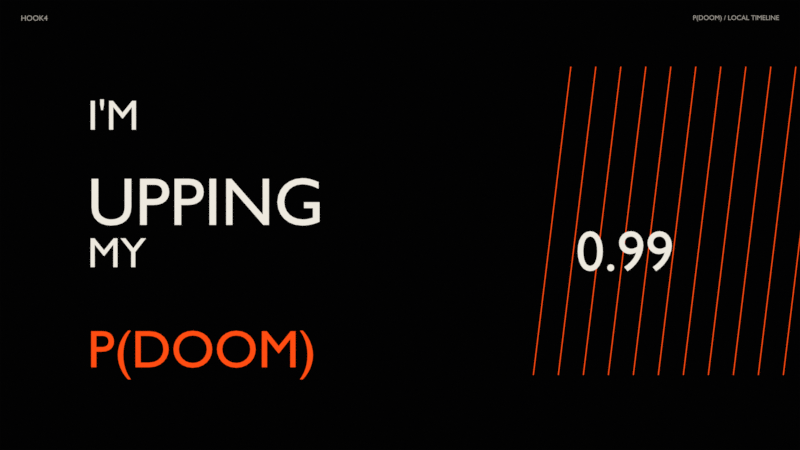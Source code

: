 # Source: hook4.blend  (saved by Blender 5.2.45; exported with 4.5.12 LTS)
import bpy
from mathutils import Matrix  # noqa: F401  (used for matrix-valued properties, if any)

bpy.ops.wm.read_factory_settings(use_empty=True)
scene = bpy.context.scene
scene.name = 'hook4'

# ---- materials (node trees are filled in below, after node groups)
mat_background_mat = bpy.data.materials.new('background_mat')
mat_background_mat.diffuse_color = (0.003035, 0.003035, 0.003347, 1.0)
mat_scene_tag_mat = bpy.data.materials.new('scene_tag_mat')
mat_scene_tag_mat.diffuse_color = (0.3325, 0.3095, 0.2747, 1.0)
mat_time_tag_mat = bpy.data.materials.new('time_tag_mat')
mat_time_tag_mat.diffuse_color = (0.3325, 0.3095, 0.2747, 1.0)
mat_hook_bg_mat = bpy.data.materials.new('hook_bg_mat')
mat_hook_bg_mat.diffuse_color = (0.003035, 0.003035, 0.003347, 1.0)
mat_i_m_mat = bpy.data.materials.new("I'M_mat")
mat_i_m_mat.diffuse_color = (0.855, 0.8148, 0.7379, 1.0)
mat_upping_mat = bpy.data.materials.new('UPPING_mat')
mat_upping_mat.diffuse_color = (0.855, 0.8148, 0.7379, 1.0)
mat_my_mat = bpy.data.materials.new('MY_mat')
mat_my_mat.diffuse_color = (0.855, 0.8148, 0.7379, 1.0)
mat_p_doom__mat = bpy.data.materials.new('P(DOOM)_mat')
mat_p_doom__mat.diffuse_color = (1.0, 0.07421, 0.006049, 1.0)
mat_0_99_mat = bpy.data.materials.new('0.99_mat')
mat_0_99_mat.diffuse_color = (0.855, 0.8148, 0.7379, 1.0)
mat_vector_mat = bpy.data.materials.new('vector_mat')
mat_vector_mat.diffuse_color = (1.0, 0.07421, 0.006049, 1.0)

# ---- material node trees
mat_background_mat.use_nodes = True; mat_background_mat.node_tree.nodes.clear()
_N = mat_background_mat.node_tree.nodes; _L = mat_background_mat.node_tree.links
n0 = _N.new('ShaderNodeOutputMaterial'); n0.name = 'Material Output'; n0.location = (0, 0)
n1 = _N.new('ShaderNodeEmission'); n1.name = 'Emission'; n1.location = (0, 0)
n1.inputs[0].default_value = (0.003035, 0.003035, 0.003347, 1.0)
_L.new(n1.outputs[0], n0.inputs[0])
n0.is_active_output = True
mat_scene_tag_mat.use_nodes = True; mat_scene_tag_mat.node_tree.nodes.clear()
_N = mat_scene_tag_mat.node_tree.nodes; _L = mat_scene_tag_mat.node_tree.links
n0 = _N.new('ShaderNodeOutputMaterial'); n0.name = 'Material Output'; n0.location = (0, 0)
n1 = _N.new('ShaderNodeEmission'); n1.name = 'Emission'; n1.location = (0, 0)
n1.inputs[0].default_value = (0.3325, 0.3095, 0.2747, 1.0)
_L.new(n1.outputs[0], n0.inputs[0])
n0.is_active_output = True
mat_time_tag_mat.use_nodes = True; mat_time_tag_mat.node_tree.nodes.clear()
_N = mat_time_tag_mat.node_tree.nodes; _L = mat_time_tag_mat.node_tree.links
n0 = _N.new('ShaderNodeOutputMaterial'); n0.name = 'Material Output'; n0.location = (0, 0)
n1 = _N.new('ShaderNodeEmission'); n1.name = 'Emission'; n1.location = (0, 0)
n1.inputs[0].default_value = (0.3325, 0.3095, 0.2747, 1.0)
_L.new(n1.outputs[0], n0.inputs[0])
n0.is_active_output = True
mat_hook_bg_mat.use_nodes = True; mat_hook_bg_mat.node_tree.nodes.clear()
_N = mat_hook_bg_mat.node_tree.nodes; _L = mat_hook_bg_mat.node_tree.links
n0 = _N.new('ShaderNodeOutputMaterial'); n0.name = 'Material Output'; n0.location = (0, 0)
n1 = _N.new('ShaderNodeEmission'); n1.name = 'Emission'; n1.location = (0, 0)
n1.inputs[0].default_value = (0.003035, 0.003035, 0.003347, 1.0)
n1.inputs[1].default_value = 0.2
_L.new(n1.outputs[0], n0.inputs[0])
n0.is_active_output = True
mat_i_m_mat.use_nodes = True; mat_i_m_mat.node_tree.nodes.clear()
_N = mat_i_m_mat.node_tree.nodes; _L = mat_i_m_mat.node_tree.links
n0 = _N.new('ShaderNodeOutputMaterial'); n0.name = 'Material Output'; n0.location = (0, 0)
n1 = _N.new('ShaderNodeEmission'); n1.name = 'Emission'; n1.location = (0, 0)
n1.inputs[0].default_value = (0.855, 0.8148, 0.7379, 1.0)
_L.new(n1.outputs[0], n0.inputs[0])
n0.is_active_output = True
mat_upping_mat.use_nodes = True; mat_upping_mat.node_tree.nodes.clear()
_N = mat_upping_mat.node_tree.nodes; _L = mat_upping_mat.node_tree.links
n0 = _N.new('ShaderNodeOutputMaterial'); n0.name = 'Material Output'; n0.location = (0, 0)
n1 = _N.new('ShaderNodeEmission'); n1.name = 'Emission'; n1.location = (0, 0)
n1.inputs[0].default_value = (0.855, 0.8148, 0.7379, 1.0)
_L.new(n1.outputs[0], n0.inputs[0])
n0.is_active_output = True
mat_my_mat.use_nodes = True; mat_my_mat.node_tree.nodes.clear()
_N = mat_my_mat.node_tree.nodes; _L = mat_my_mat.node_tree.links
n0 = _N.new('ShaderNodeOutputMaterial'); n0.name = 'Material Output'; n0.location = (0, 0)
n1 = _N.new('ShaderNodeEmission'); n1.name = 'Emission'; n1.location = (0, 0)
n1.inputs[0].default_value = (0.855, 0.8148, 0.7379, 1.0)
_L.new(n1.outputs[0], n0.inputs[0])
n0.is_active_output = True
mat_p_doom__mat.use_nodes = True; mat_p_doom__mat.node_tree.nodes.clear()
_N = mat_p_doom__mat.node_tree.nodes; _L = mat_p_doom__mat.node_tree.links
n0 = _N.new('ShaderNodeOutputMaterial'); n0.name = 'Material Output'; n0.location = (0, 0)
n1 = _N.new('ShaderNodeEmission'); n1.name = 'Emission'; n1.location = (0, 0)
n1.inputs[0].default_value = (1.0, 0.07421, 0.006049, 1.0)
_L.new(n1.outputs[0], n0.inputs[0])
n0.is_active_output = True
mat_0_99_mat.use_nodes = True; mat_0_99_mat.node_tree.nodes.clear()
_N = mat_0_99_mat.node_tree.nodes; _L = mat_0_99_mat.node_tree.links
n0 = _N.new('ShaderNodeOutputMaterial'); n0.name = 'Material Output'; n0.location = (0, 0)
n1 = _N.new('ShaderNodeEmission'); n1.name = 'Emission'; n1.location = (0, 0)
n1.inputs[0].default_value = (0.855, 0.8148, 0.7379, 1.0)
_L.new(n1.outputs[0], n0.inputs[0])
n0.is_active_output = True
mat_vector_mat.use_nodes = True; mat_vector_mat.node_tree.nodes.clear()
_N = mat_vector_mat.node_tree.nodes; _L = mat_vector_mat.node_tree.links
n0 = _N.new('ShaderNodeOutputMaterial'); n0.name = 'Material Output'; n0.location = (0, 0)
n1 = _N.new('ShaderNodeEmission'); n1.name = 'Emission'; n1.location = (0, 0)
n1.inputs[0].default_value = (1.0, 0.07421, 0.006049, 1.0)
_L.new(n1.outputs[0], n0.inputs[0])
n0.is_active_output = True

# ---- world
world_pdoom_ink_world = bpy.data.worlds.new('pdoom_ink_world'); scene.world = world_pdoom_ink_world
world_pdoom_ink_world.use_nodes = True; world_pdoom_ink_world.node_tree.nodes.clear()
_N = world_pdoom_ink_world.node_tree.nodes; _L = world_pdoom_ink_world.node_tree.links
n0 = _N.new('ShaderNodeBackground'); n0.name = 'Background'; n0.location = (-200, 100)
n0.inputs[0].default_value = (0.003035, 0.003035, 0.003347, 1.0)
n0.inputs[1].default_value = 0.25
n1 = _N.new('ShaderNodeOutputWorld'); n1.name = 'World Output'; n1.location = (200, 100)
_L.new(n0.outputs[0], n1.inputs[0])
n1.is_active_output = True

# ---- cameras
cam_camera = bpy.data.cameras.new('Camera')
cam_camera.type = 'ORTHO'
cam_camera.clip_start = 0.01
cam_camera.clip_end = 500.0
cam_camera.ortho_scale = 19.2

# ---- meshes
me_background = bpy.data.meshes.new('background')
me_background.from_pydata([(-15.0, -10.0, 0.0), (15.0, -10.0, 0.0), (15.0, 10.0, 0.0), (-15.0, 10.0, 0.0)], [], [(0, 1, 2, 3)])
me_background.materials.append(mat_background_mat)
me_background.update()
me_hook_bg = bpy.data.meshes.new('hook_bg')
me_hook_bg.from_pydata([(-9.6, -5.4, 0.0), (9.6, -5.4, 0.0), (9.6, 5.4, 0.0), (-9.6, 5.4, 0.0)], [], [(0, 1, 2, 3)])
me_hook_bg.materials.append(mat_hook_bg_mat)
me_hook_bg.update()

# ---- curves / text
txt_scene_tag = bpy.data.curves.new('scene_tag', 'FONT')
txt_scene_tag.dimensions = '2D'
txt_scene_tag.body = 'HOOK4'
txt_scene_tag.materials.append(mat_scene_tag_mat)
txt_scene_tag.resolution_u = 6
txt_scene_tag.align_y = 'TOP'
txt_scene_tag.size = 0.18
txt_time_tag = bpy.data.curves.new('time_tag', 'FONT')
txt_time_tag.dimensions = '2D'
txt_time_tag.body = 'P(DOOM) / LOCAL TIMELINE'
txt_time_tag.materials.append(mat_time_tag_mat)
txt_time_tag.resolution_u = 6
txt_time_tag.align_x = 'RIGHT'
txt_time_tag.align_y = 'TOP'
txt_time_tag.size = 0.16
txt_i_m = bpy.data.curves.new("I'M", 'FONT')
txt_i_m.dimensions = '2D'
txt_i_m.body = "I'M"
txt_i_m.materials.append(mat_i_m_mat)
txt_i_m.resolution_u = 6
txt_i_m.align_y = 'TOP'
txt_upping = bpy.data.curves.new('UPPING', 'FONT')
txt_upping.dimensions = '2D'
txt_upping.body = 'UPPING'
txt_upping.materials.append(mat_upping_mat)
txt_upping.resolution_u = 6
txt_upping.align_y = 'TOP'
txt_upping.size = 1.6
txt_my = bpy.data.curves.new('MY', 'FONT')
txt_my.dimensions = '2D'
txt_my.body = 'MY'
txt_my.materials.append(mat_my_mat)
txt_my.resolution_u = 6
txt_my.align_y = 'TOP'
txt_p_doom = bpy.data.curves.new('P(DOOM)', 'FONT')
txt_p_doom.dimensions = '2D'
txt_p_doom.body = 'P(DOOM)'
txt_p_doom.materials.append(mat_p_doom__mat)
txt_p_doom.resolution_u = 6
txt_p_doom.align_y = 'TOP'
txt_p_doom.size = 1.25
txt_0_99 = bpy.data.curves.new('0.99', 'FONT')
txt_0_99.dimensions = '2D'
txt_0_99.body = '0.99'
txt_0_99.materials.append(mat_0_99_mat)
txt_0_99.resolution_u = 6
txt_0_99.align_x = 'CENTER'
txt_0_99.align_y = 'TOP'
txt_0_99.size = 1.35
cu_vector = bpy.data.curves.new('vector', 'CURVE')
cu_vector.dimensions = '3D'
_sp = cu_vector.splines.new('POLY'); _sp.points.add(1)
_sp.points.foreach_set('co', [3.2, -3.6, 0.0, 1.0, 4.1, 3.8, 0.0, 1.0])
_sp.resolution_u = 1
cu_vector.materials.append(mat_vector_mat)
cu_vector.bevel_resolution = 1
cu_vector.bevel_depth = 0.012
cu_vector.resolution_u = 1
cu_vector.fill_mode = 'FULL'
cu_vector_001 = bpy.data.curves.new('vector.001', 'CURVE')
cu_vector_001.dimensions = '3D'
_sp = cu_vector_001.splines.new('POLY'); _sp.points.add(1)
_sp.points.foreach_set('co', [3.8, -3.6, 0.0, 1.0, 4.7, 3.8, 0.0, 1.0])
_sp.resolution_u = 1
cu_vector_001.materials.append(mat_vector_mat)
cu_vector_001.bevel_resolution = 1
cu_vector_001.bevel_depth = 0.012
cu_vector_001.resolution_u = 1
cu_vector_001.fill_mode = 'FULL'
cu_vector_002 = bpy.data.curves.new('vector.002', 'CURVE')
cu_vector_002.dimensions = '3D'
_sp = cu_vector_002.splines.new('POLY'); _sp.points.add(1)
_sp.points.foreach_set('co', [4.4, -3.6, 0.0, 1.0, 5.3, 3.8, 0.0, 1.0])
_sp.resolution_u = 1
cu_vector_002.materials.append(mat_vector_mat)
cu_vector_002.bevel_resolution = 1
cu_vector_002.bevel_depth = 0.012
cu_vector_002.resolution_u = 1
cu_vector_002.fill_mode = 'FULL'
cu_vector_003 = bpy.data.curves.new('vector.003', 'CURVE')
cu_vector_003.dimensions = '3D'
_sp = cu_vector_003.splines.new('POLY'); _sp.points.add(1)
_sp.points.foreach_set('co', [5.0, -3.6, 0.0, 1.0, 5.9, 3.8, 0.0, 1.0])
_sp.resolution_u = 1
cu_vector_003.materials.append(mat_vector_mat)
cu_vector_003.bevel_resolution = 1
cu_vector_003.bevel_depth = 0.012
cu_vector_003.resolution_u = 1
cu_vector_003.fill_mode = 'FULL'
cu_vector_004 = bpy.data.curves.new('vector.004', 'CURVE')
cu_vector_004.dimensions = '3D'
_sp = cu_vector_004.splines.new('POLY'); _sp.points.add(1)
_sp.points.foreach_set('co', [5.6, -3.6, 0.0, 1.0, 6.5, 3.8, 0.0, 1.0])
_sp.resolution_u = 1
cu_vector_004.materials.append(mat_vector_mat)
cu_vector_004.bevel_resolution = 1
cu_vector_004.bevel_depth = 0.012
cu_vector_004.resolution_u = 1
cu_vector_004.fill_mode = 'FULL'
cu_vector_005 = bpy.data.curves.new('vector.005', 'CURVE')
cu_vector_005.dimensions = '3D'
_sp = cu_vector_005.splines.new('POLY'); _sp.points.add(1)
_sp.points.foreach_set('co', [6.2, -3.6, 0.0, 1.0, 7.1, 3.8, 0.0, 1.0])
_sp.resolution_u = 1
cu_vector_005.materials.append(mat_vector_mat)
cu_vector_005.bevel_resolution = 1
cu_vector_005.bevel_depth = 0.012
cu_vector_005.resolution_u = 1
cu_vector_005.fill_mode = 'FULL'
cu_vector_006 = bpy.data.curves.new('vector.006', 'CURVE')
cu_vector_006.dimensions = '3D'
_sp = cu_vector_006.splines.new('POLY'); _sp.points.add(1)
_sp.points.foreach_set('co', [6.8, -3.6, 0.0, 1.0, 7.7, 3.8, 0.0, 1.0])
_sp.resolution_u = 1
cu_vector_006.materials.append(mat_vector_mat)
cu_vector_006.bevel_resolution = 1
cu_vector_006.bevel_depth = 0.012
cu_vector_006.resolution_u = 1
cu_vector_006.fill_mode = 'FULL'
cu_vector_007 = bpy.data.curves.new('vector.007', 'CURVE')
cu_vector_007.dimensions = '3D'
_sp = cu_vector_007.splines.new('POLY'); _sp.points.add(1)
_sp.points.foreach_set('co', [7.4, -3.6, 0.0, 1.0, 8.3, 3.8, 0.0, 1.0])
_sp.resolution_u = 1
cu_vector_007.materials.append(mat_vector_mat)
cu_vector_007.bevel_resolution = 1
cu_vector_007.bevel_depth = 0.012
cu_vector_007.resolution_u = 1
cu_vector_007.fill_mode = 'FULL'
cu_vector_008 = bpy.data.curves.new('vector.008', 'CURVE')
cu_vector_008.dimensions = '3D'
_sp = cu_vector_008.splines.new('POLY'); _sp.points.add(1)
_sp.points.foreach_set('co', [8.0, -3.6, 0.0, 1.0, 8.9, 3.8, 0.0, 1.0])
_sp.resolution_u = 1
cu_vector_008.materials.append(mat_vector_mat)
cu_vector_008.bevel_resolution = 1
cu_vector_008.bevel_depth = 0.012
cu_vector_008.resolution_u = 1
cu_vector_008.fill_mode = 'FULL'
cu_vector_009 = bpy.data.curves.new('vector.009', 'CURVE')
cu_vector_009.dimensions = '3D'
_sp = cu_vector_009.splines.new('POLY'); _sp.points.add(1)
_sp.points.foreach_set('co', [8.6, -3.6, 0.0, 1.0, 9.5, 3.8, 0.0, 1.0])
_sp.resolution_u = 1
cu_vector_009.materials.append(mat_vector_mat)
cu_vector_009.bevel_resolution = 1
cu_vector_009.bevel_depth = 0.012
cu_vector_009.resolution_u = 1
cu_vector_009.fill_mode = 'FULL'
cu_vector_010 = bpy.data.curves.new('vector.010', 'CURVE')
cu_vector_010.dimensions = '3D'
_sp = cu_vector_010.splines.new('POLY'); _sp.points.add(1)
_sp.points.foreach_set('co', [9.2, -3.6, 0.0, 1.0, 10.1, 3.8, 0.0, 1.0])
_sp.resolution_u = 1
cu_vector_010.materials.append(mat_vector_mat)
cu_vector_010.bevel_resolution = 1
cu_vector_010.bevel_depth = 0.012
cu_vector_010.resolution_u = 1
cu_vector_010.fill_mode = 'FULL'
cu_vector_011 = bpy.data.curves.new('vector.011', 'CURVE')
cu_vector_011.dimensions = '3D'
_sp = cu_vector_011.splines.new('POLY'); _sp.points.add(1)
_sp.points.foreach_set('co', [9.8, -3.6, 0.0, 1.0, 10.7, 3.8, 0.0, 1.0])
_sp.resolution_u = 1
cu_vector_011.materials.append(mat_vector_mat)
cu_vector_011.bevel_resolution = 1
cu_vector_011.bevel_depth = 0.012
cu_vector_011.resolution_u = 1
cu_vector_011.fill_mode = 'FULL'

# ---- objects
ob_background = bpy.data.objects.new('background', me_background)
ob_camera = bpy.data.objects.new('Camera', cam_camera)
ob_scene_tag = bpy.data.objects.new('scene_tag', txt_scene_tag)
ob_time_tag = bpy.data.objects.new('time_tag', txt_time_tag)
ob_hook_bg = bpy.data.objects.new('hook_bg', me_hook_bg)
ob_i_m = bpy.data.objects.new("I'M", txt_i_m)
ob_upping = bpy.data.objects.new('UPPING', txt_upping)
ob_my = bpy.data.objects.new('MY', txt_my)
ob_p_doom = bpy.data.objects.new('P(DOOM)', txt_p_doom)
ob_0_99 = bpy.data.objects.new('0.99', txt_0_99)
ob_vector = bpy.data.objects.new('vector', cu_vector)
ob_vector_001 = bpy.data.objects.new('vector.001', cu_vector_001)
ob_vector_002 = bpy.data.objects.new('vector.002', cu_vector_002)
ob_vector_003 = bpy.data.objects.new('vector.003', cu_vector_003)
ob_vector_004 = bpy.data.objects.new('vector.004', cu_vector_004)
ob_vector_005 = bpy.data.objects.new('vector.005', cu_vector_005)
ob_vector_006 = bpy.data.objects.new('vector.006', cu_vector_006)
ob_vector_007 = bpy.data.objects.new('vector.007', cu_vector_007)
ob_vector_008 = bpy.data.objects.new('vector.008', cu_vector_008)
ob_vector_009 = bpy.data.objects.new('vector.009', cu_vector_009)
ob_vector_010 = bpy.data.objects.new('vector.010', cu_vector_010)
ob_vector_011 = bpy.data.objects.new('vector.011', cu_vector_011)

# ---- transforms, parenting, visibility, modifiers, constraints
ob_background.location = (0.0, 0.0, -5.0)
ob_camera.location = (0.0, 0.0, 20.0)
ob_scene_tag.location = (-9.1, 5.05, 0.0)
ob_scene_tag.scale = (1.014, 1.014, 1.014)
ob_time_tag.location = (9.1, 5.05, 0.0)
ob_time_tag.scale = (1.014, 1.014, 1.014)
ob_hook_bg.location = (0.0, 0.0, -1.0)
ob_i_m.location = (-7.5, 3.1, 0.1)
ob_i_m.scale = (1.014, 1.014, 1.014)
ob_upping.location = (-7.5, 1.3, 0.1)
ob_upping.scale = (1.014, 1.014, 1.014)
ob_my.location = (-7.5, -0.2, 0.1)
ob_my.scale = (1.014, 1.014, 1.014)
ob_p_doom.location = (-7.5, -2.4, 0.1)
ob_p_doom.scale = (1.014, 1.014, 1.014)
ob_0_99.location = (5.4, 0.0, 0.1)
ob_0_99.scale = (1.014, 1.014, 1.014)
ob_vector.location = (0.0, 0.0, 0.0)
ob_vector_001.location = (0.0, 0.0, 0.0)
ob_vector_002.location = (0.0, 0.0, 0.0)
ob_vector_003.location = (0.0, 0.0, 0.0)
ob_vector_004.location = (0.0, 0.0, 0.0)
ob_vector_005.location = (0.0, 0.0, 0.0)
ob_vector_006.location = (0.0, 0.0, 0.0)
ob_vector_007.location = (0.0, 0.0, 0.0)
ob_vector_008.location = (0.0, 0.0, 0.0)
ob_vector_009.location = (0.0, 0.0, 0.0)
ob_vector_010.location = (0.0, 0.0, 0.0)
ob_vector_011.location = (0.0, 0.0, 0.0)

# ---- collection membership
scene.collection.objects.link(ob_background)
scene.collection.objects.link(ob_camera)
scene.collection.objects.link(ob_scene_tag)
scene.collection.objects.link(ob_time_tag)
scene.collection.objects.link(ob_hook_bg)
scene.collection.objects.link(ob_i_m)
scene.collection.objects.link(ob_upping)
scene.collection.objects.link(ob_my)
scene.collection.objects.link(ob_p_doom)
scene.collection.objects.link(ob_0_99)
scene.collection.objects.link(ob_vector)
scene.collection.objects.link(ob_vector_001)
scene.collection.objects.link(ob_vector_002)
scene.collection.objects.link(ob_vector_003)
scene.collection.objects.link(ob_vector_004)
scene.collection.objects.link(ob_vector_005)
scene.collection.objects.link(ob_vector_006)
scene.collection.objects.link(ob_vector_007)
scene.collection.objects.link(ob_vector_008)
scene.collection.objects.link(ob_vector_009)
scene.collection.objects.link(ob_vector_010)
scene.collection.objects.link(ob_vector_011)

# ---- scene / render settings (as saved in the file)
scene.camera = ob_camera
scene.frame_start = 1; scene.frame_end = 109; scene.frame_set(1)
scene.render.engine = 'BLENDER_EEVEE_NEXT'
scene.render.image_settings.color_mode = 'RGB'
scene.render.image_settings.compression = 25
scene.render.fps = 60
scene.render.use_motion_blur = True
scene.render.motion_blur_shutter = 0.2
scene.render.use_compositing = False
scene.render.use_sequencer = False
scene.render.bake_bias = 0.0
scene.render.bake_samples = 0
scene.render.use_persistent_data = True
scene.render.compositor_device = 'GPU'
scene.eevee.taa_render_samples = 16
scene.eevee.use_volume_custom_range = False
scene.eevee.fast_gi_thickness_near = 0.1
scene.eevee.fast_gi_thickness_far = 0.0
scene.eevee.ray_tracing_options.screen_trace_thickness = 0.1
scene.view_settings.view_transform = 'Standard'
bpy.context.view_layer.update()
